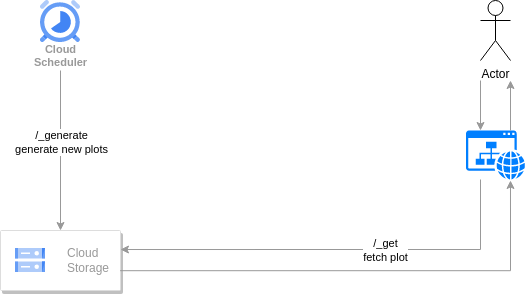

The diagram above was exported from draw.io. Its source (the exported page's mxGraphModel, read from the mxfile embedded in the PNG):
<mxGraphModel dx="1130" dy="773" grid="1" gridSize="10" guides="1" tooltips="1" connect="1" arrows="1" fold="1" page="1" pageScale="1" pageWidth="850" pageHeight="1100" math="0" shadow="0">
  <root>
    <mxCell id="0" />
    <mxCell id="1" parent="0" />
    <mxCell id="Lobtm_oLEPS9UKm0DJXR-1" value="" style="strokeColor=#dddddd;shadow=1;strokeWidth=1;rounded=1;absoluteArcSize=1;arcSize=2;" parent="1" vertex="1">
      <mxGeometry x="80" y="300" width="120" height="60" as="geometry" />
    </mxCell>
    <mxCell id="Lobtm_oLEPS9UKm0DJXR-2" value="Cloud&#10;Storage" style="editableCssRules=.*;html=1;fontColor=#999999;shape=image;verticalLabelPosition=middle;labelBackgroundColor=#ffffff;verticalAlign=middle;labelPosition=right;align=left;spacingLeft=20;part=1;points=[];imageAspect=0;image=data:image/svg+xml,(base64 omitted: 1124 chars);" parent="Lobtm_oLEPS9UKm0DJXR-1" vertex="1">
      <mxGeometry width="30" height="24" relative="1" as="geometry">
        <mxPoint x="15" y="18" as="offset" />
      </mxGeometry>
    </mxCell>
    <mxCell id="5yM0j3QoxEjBveriuV0b-8" style="edgeStyle=orthogonalEdgeStyle;rounded=0;orthogonalLoop=1;jettySize=auto;html=1;strokeColor=#999999;" parent="1" edge="1">
      <mxGeometry relative="1" as="geometry">
        <mxPoint x="560" y="150" as="sourcePoint" />
        <mxPoint x="560" y="200" as="targetPoint" />
      </mxGeometry>
    </mxCell>
    <mxCell id="Lobtm_oLEPS9UKm0DJXR-5" value="Actor" style="shape=umlActor;verticalLabelPosition=bottom;verticalAlign=top;html=1;outlineConnect=0;" parent="1" vertex="1">
      <mxGeometry x="560" y="70" width="30" height="60" as="geometry" />
    </mxCell>
    <mxCell id="Lobtm_oLEPS9UKm0DJXR-6" value="Cloud&#10;Scheduler" style="sketch=0;html=1;verticalAlign=top;labelPosition=center;verticalLabelPosition=bottom;align=center;spacingTop=-6;fontSize=11;fontStyle=1;fontColor=#999999;shape=image;aspect=fixed;imageAspect=0;image=data:image/svg+xml,(base64 omitted: 1884 chars);" parent="1" vertex="1">
      <mxGeometry x="120" y="70" width="40" height="42" as="geometry" />
    </mxCell>
    <mxCell id="5yM0j3QoxEjBveriuV0b-9" style="edgeStyle=orthogonalEdgeStyle;rounded=0;orthogonalLoop=1;jettySize=auto;html=1;entryX=1;entryY=0.317;entryDx=0;entryDy=0;entryPerimeter=0;strokeColor=#999999;" parent="1" source="5yM0j3QoxEjBveriuV0b-1" target="Lobtm_oLEPS9UKm0DJXR-1" edge="1">
      <mxGeometry relative="1" as="geometry">
        <mxPoint x="230" y="319" as="targetPoint" />
        <Array as="points">
          <mxPoint x="560" y="319" />
        </Array>
      </mxGeometry>
    </mxCell>
    <mxCell id="5yM0j3QoxEjBveriuV0b-13" value="/_get&lt;br&gt;fetch plot" style="edgeLabel;html=1;align=center;verticalAlign=middle;resizable=0;points=[];" parent="5yM0j3QoxEjBveriuV0b-9" vertex="1" connectable="0">
      <mxGeometry x="-0.2253" relative="1" as="geometry">
        <mxPoint x="1" as="offset" />
      </mxGeometry>
    </mxCell>
    <mxCell id="5yM0j3QoxEjBveriuV0b-1" value="" style="sketch=0;pointerEvents=1;shadow=0;dashed=0;html=1;strokeColor=none;fillColor=#007FFF;labelPosition=center;verticalLabelPosition=bottom;verticalAlign=top;outlineConnect=0;align=center;shape=mxgraph.office.concepts.website;" parent="1" vertex="1">
      <mxGeometry x="545.5" y="200" width="59" height="49" as="geometry" />
    </mxCell>
    <mxCell id="5yM0j3QoxEjBveriuV0b-4" value="" style="endArrow=classic;html=1;rounded=0;entryX=0.5;entryY=0;entryDx=0;entryDy=0;strokeColor=#999999;" parent="1" target="Lobtm_oLEPS9UKm0DJXR-1" edge="1">
      <mxGeometry width="50" height="50" relative="1" as="geometry">
        <mxPoint x="140" y="140" as="sourcePoint" />
        <mxPoint x="450" y="410" as="targetPoint" />
      </mxGeometry>
    </mxCell>
    <mxCell id="5yM0j3QoxEjBveriuV0b-5" value="/_generate&lt;br&gt;generate new plots" style="edgeLabel;html=1;align=center;verticalAlign=middle;resizable=0;points=[];" parent="5yM0j3QoxEjBveriuV0b-4" vertex="1" connectable="0">
      <mxGeometry x="-0.1064" relative="1" as="geometry">
        <mxPoint as="offset" />
      </mxGeometry>
    </mxCell>
    <mxCell id="5yM0j3QoxEjBveriuV0b-11" style="edgeStyle=orthogonalEdgeStyle;rounded=0;orthogonalLoop=1;jettySize=auto;html=1;entryX=0.997;entryY=0.67;entryDx=0;entryDy=0;entryPerimeter=0;exitX=0.754;exitY=1.02;exitDx=0;exitDy=0;exitPerimeter=0;endArrow=none;endFill=0;startArrow=classic;startFill=1;strokeColor=#999999;" parent="1" source="5yM0j3QoxEjBveriuV0b-1" target="Lobtm_oLEPS9UKm0DJXR-1" edge="1">
      <mxGeometry relative="1" as="geometry">
        <mxPoint x="210" y="340" as="targetPoint" />
        <mxPoint x="590" y="270" as="sourcePoint" />
        <Array as="points">
          <mxPoint x="590" y="340" />
        </Array>
      </mxGeometry>
    </mxCell>
    <mxCell id="5yM0j3QoxEjBveriuV0b-12" style="edgeStyle=orthogonalEdgeStyle;rounded=0;orthogonalLoop=1;jettySize=auto;html=1;startArrow=classic;startFill=1;endArrow=none;endFill=0;strokeColor=#999999;" parent="1" edge="1">
      <mxGeometry relative="1" as="geometry">
        <mxPoint x="590" y="150" as="sourcePoint" />
        <mxPoint x="590" y="200" as="targetPoint" />
      </mxGeometry>
    </mxCell>
  </root>
</mxGraphModel>